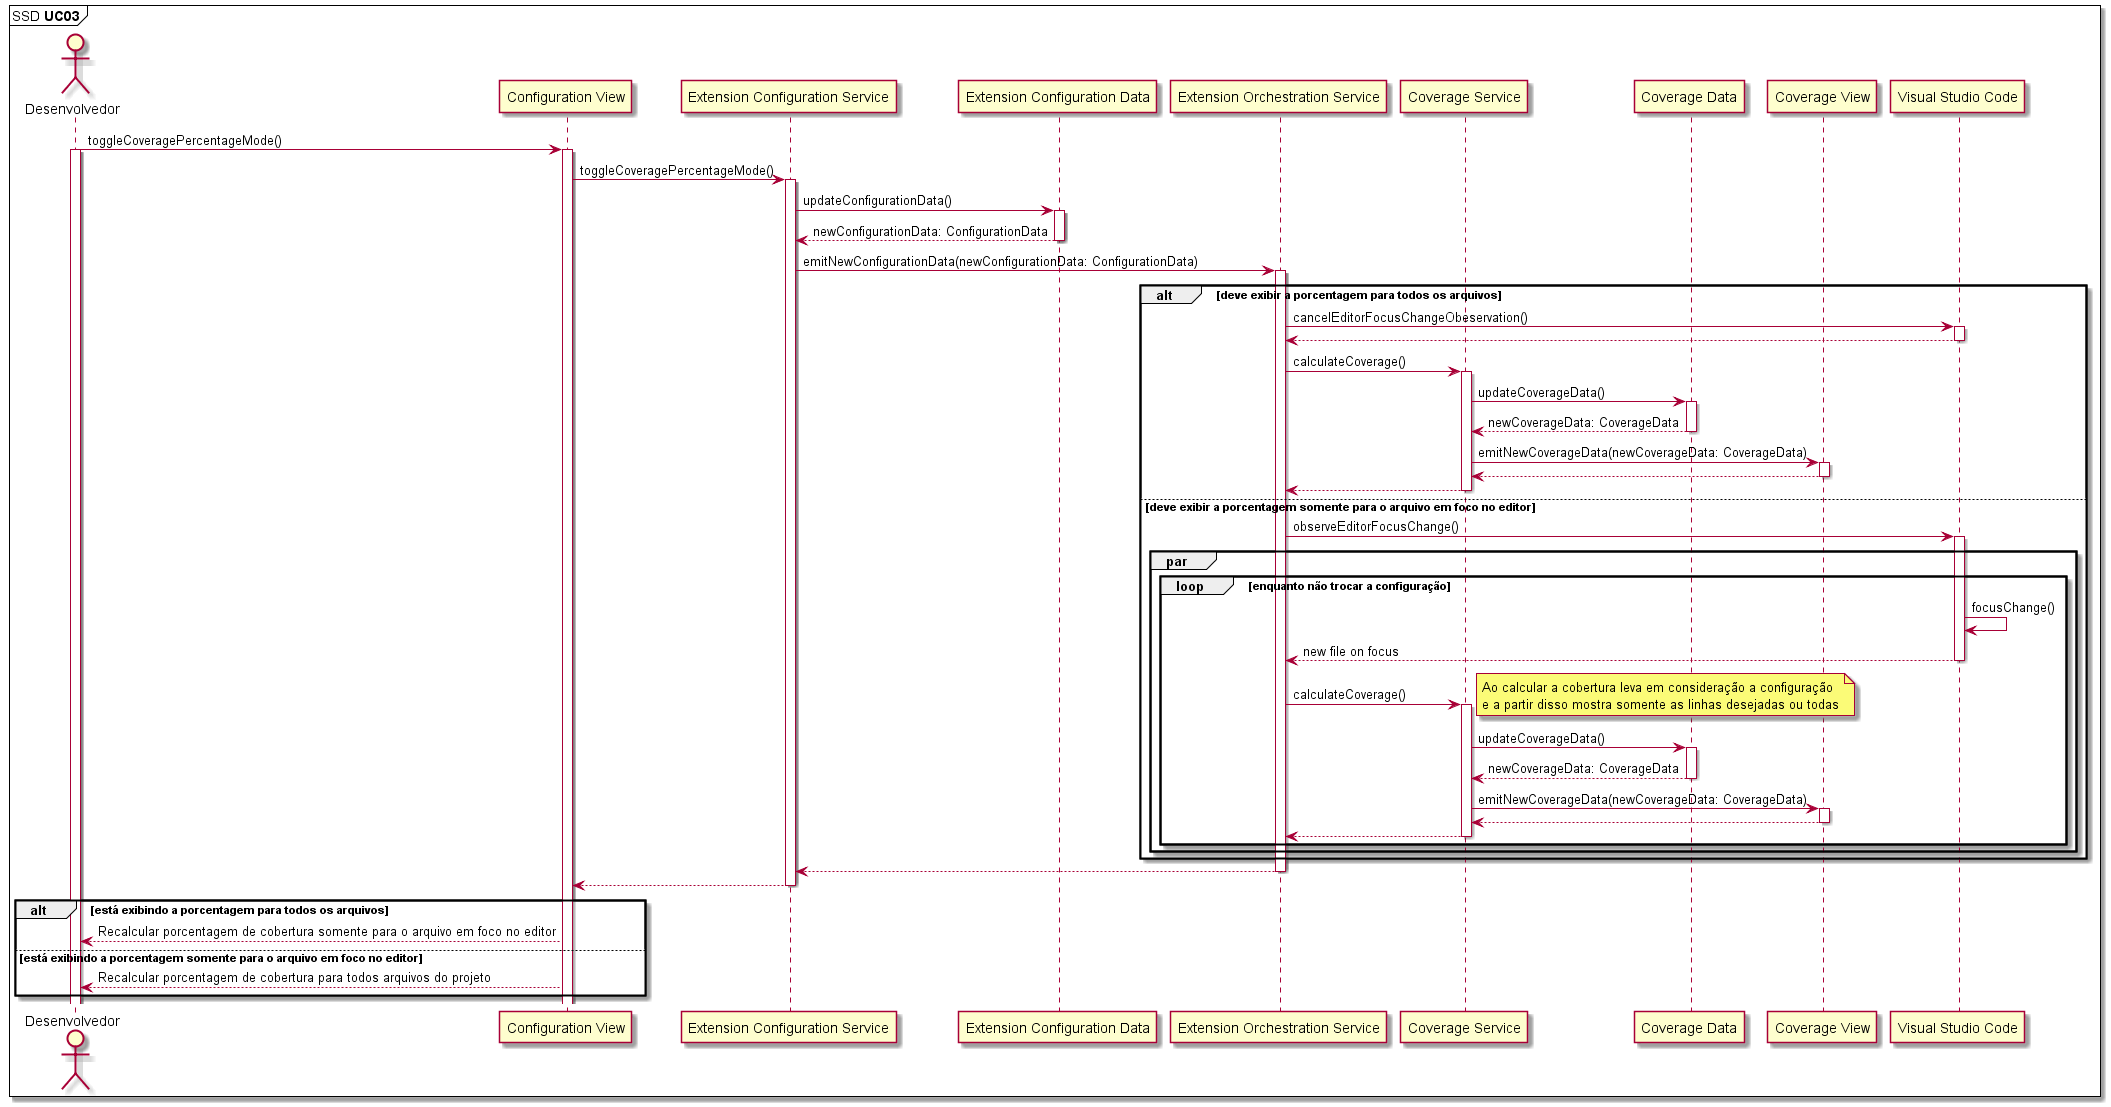

The diagram above was rendered by PlantUML. Its source (embedded in the PNG):
@startuml

mainframe SSD **UC03** 

'UC03: Como desenvolvedor, desejo alterar a visualização da porcentagem de cobertura entre total e em relação ao arquivo aberto.

actor       Desenvolvedor as Dev
participant "Configuration View" as ConfigurationView
participant "Extension Configuration Service" as ExtensionConfigurationService
participant "Extension Configuration Data" as ExtensionConfigurationData
participant "Extension Orchestration Service" as ExtensionOrchestrationService
participant "Coverage Service" as CoverageService
participant "Coverage Data" as CoverageData
participant "Coverage View" as CoverageView
participant "Visual Studio Code" as VSCode

Dev -> ConfigurationView: toggleCoveragePercentageMode()

activate Dev
activate ConfigurationView

ConfigurationView -> ExtensionConfigurationService: toggleCoveragePercentageMode()
activate ExtensionConfigurationService

ExtensionConfigurationService -> ExtensionConfigurationData: updateConfigurationData()
activate ExtensionConfigurationData

ExtensionConfigurationService <-- ExtensionConfigurationData: newConfigurationData: ConfigurationData
deactivate ExtensionConfigurationData

ExtensionConfigurationService -> ExtensionOrchestrationService: emitNewConfigurationData(newConfigurationData: ConfigurationData)
activate ExtensionOrchestrationService

alt deve exibir a porcentagem para todos os arquivos

  ExtensionOrchestrationService -> VSCode: cancelEditorFocusChangeObeservation()
  activate VSCode
  ExtensionOrchestrationService <-- VSCode
  deactivate VSCode

  ExtensionOrchestrationService -> CoverageService: calculateCoverage()
  activate CoverageService

  CoverageService -> CoverageData: updateCoverageData()
  activate CoverageData

  CoverageService <-- CoverageData: newCoverageData: CoverageData
  deactivate CoverageData

  CoverageService -> CoverageView: emitNewCoverageData(newCoverageData: CoverageData)
  activate CoverageView

  CoverageService <-- CoverageView
  deactivate CoverageView

  ExtensionOrchestrationService <-- CoverageService
  deactivate CoverageService

else deve exibir a porcentagem somente para o arquivo em foco no editor

  ExtensionOrchestrationService -> VSCode: observeEditorFocusChange()
  activate VSCode
  
  par
    loop enquanto não trocar a configuração
      VSCode -> VSCode: focusChange()
      ExtensionOrchestrationService <-- VSCode: new file on focus
      deactivate VSCode

      ExtensionOrchestrationService -> CoverageService: calculateCoverage()
      activate CoverageService

      note right
        Ao calcular a cobertura leva em consideração a configuração
        e a partir disso mostra somente as linhas desejadas ou todas
      end note

      CoverageService -> CoverageData: updateCoverageData()
      activate CoverageData

      CoverageService <-- CoverageData: newCoverageData: CoverageData
      deactivate CoverageData

      CoverageService -> CoverageView: emitNewCoverageData(newCoverageData: CoverageData)
      activate CoverageView

      CoverageService <-- CoverageView
      deactivate CoverageView

      ExtensionOrchestrationService <-- CoverageService
      deactivate CoverageService
    end
  end
end


ExtensionConfigurationService <-- ExtensionOrchestrationService
deactivate ExtensionOrchestrationService

ConfigurationView <-- ExtensionConfigurationService
deactivate ExtensionConfigurationService

alt está exibindo a porcentagem para todos os arquivos

  Dev <-- ConfigurationView: Recalcular porcentagem de cobertura somente para o arquivo em foco no editor

else está exibindo a porcentagem somente para o arquivo em foco no editor

  Dev <-- ConfigurationView: Recalcular porcentagem de cobertura para todos arquivos do projeto

end

@enduml